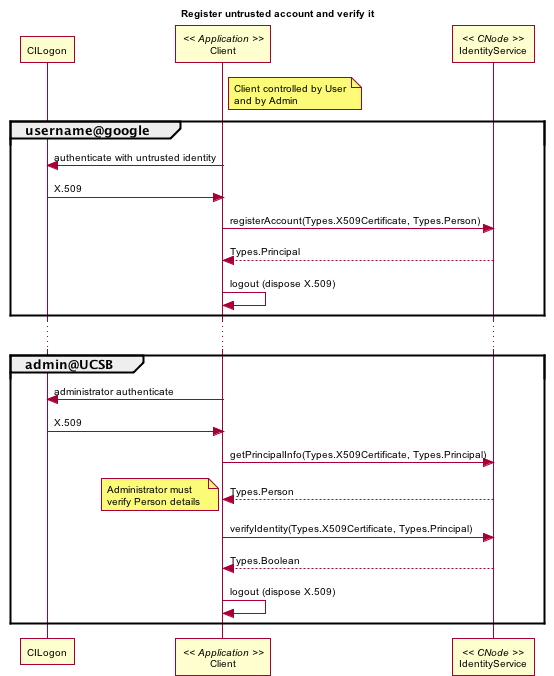

The diagram above was rendered by PlantUML. Its source (embedded in the PNG):
@startuml images/ident_02.png
skinparam activityFontColor black
skinparam activityFontSize 10
skinparam activityFontName arial
skinparam activityArrowFontColor black
skinparam activityArrowFontSize 10
skinparam activityArrowFontName arial
skinparam classArrowFontColor black
skinparam classArrowFontSize 10
skinparam classArrowFontName arial
skinparam classAttributeFontColor black
skinparam classAttributeFontSize 10
skinparam classAttributeFontName arial
skinparam classFontColor black
skinparam classFontSize 10
skinparam classFontName arial
skinparam componentFontColor black
skinparam componentFontSize 10
skinparam componentFontName arial
skinparam componentArrowFontColor black
skinparam componentArrowFontSize 10
skinparam componentArrowFontName arial
skinparam noteFontColor black
skinparam noteFontSize 10
skinparam noteFontName arial
skinparam packageFontColor black
skinparam packageFontSize 10
skinparam packageFontName arial
skinparam sequenceActorFontColor black
skinparam sequenceActorFontSize 10
skinparam sequenceActorFontName arial
skinparam sequenceArrowFontColor black
skinparam sequenceArrowFontSize 10
skinparam sequenceArrowFontName arial
skinparam sequenceGroupingFontColor black
skinparam sequenceGroupingFontSize 10
skinparam sequenceGroupingFontName arial
skinparam sequenceGroupingHeaderFontColor black
skinparam sequenceGroupingHeaderFontSize 10
skinparam sequenceGroupingHeaderFontName arial
skinparam sequenceParticipantFontColor black
skinparam sequenceParticipantFontSize 10
skinparam sequenceParticipantFontName arial
skinparam sequenceTitleFontColor black
skinparam sequenceTitleFontSize 10
skinparam sequenceTitleFontName arial
skinparam titleFontColor black
skinparam titleFontSize 10
skinparam titleFontName arial
skinparam usecaseFontColor black
skinparam usecaseFontSize 7
skinparam usecaseFontName arial
skinparam usecaseActorFontColor black
skinparam usecaseActorFontSize 7
skinparam usecaseActorFontName arial
skinparam usecaseArrowFontColor black
skinparam usecaseArrowFontSize 7
skinparam usecaseArrowFontName arial
title Register untrusted account and verify it
participant "CILogon" as cilogon
participant "Client" as client << Application >>
	note right of client
		Client controlled by User
		and by Admin
	end note	
participant "IdentityService" as ident << CNode >>

group username@google
	'authenticate as primary id
	client -> cilogon:authenticate with untrusted identity
	client <- cilogon: X.509
	'register this identity with DataONE
	client -> ident: registerAccount(Types.X509Certificate, Types.Person)
	ident --> client: Types.Principal
	client -> client:logout (dispose X.509)
end
...
group admin@UCSB
	'authenticate as secondary id
	client -> cilogon:administrator authenticate
	client <- cilogon: X.509
	client -> ident:getPrincipalInfo(Types.X509Certificate, Types.Principal)
	ident --> client:Types.Person
	note left
		Administrator must 
		verify Person details 
	end note
	'request to map identity with existing Principal
	client -> ident: verifyIdentity(Types.X509Certificate, Types.Principal)
	ident --> client: Types.Boolean
	client -> client:logout (dispose X.509)
end

   @enduml